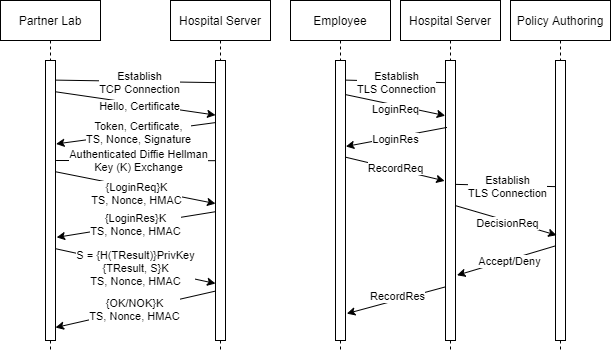

The diagram above was exported from draw.io. Its source (the exported page's mxGraphModel, read from the mxfile embedded in the PNG):
<mxGraphModel dx="1005" dy="601" grid="1" gridSize="10" guides="1" tooltips="1" connect="1" arrows="1" fold="1" page="1" pageScale="1" pageWidth="850" pageHeight="1100" math="0" shadow="0">
  <root>
    <mxCell id="0" />
    <mxCell id="1" parent="0" />
    <mxCell id="KZCZU8PBsy43-NQHukgA-8" value="Employee" style="shape=umlLifeline;perimeter=lifelinePerimeter;container=1;collapsible=0;recursiveResize=0;rounded=0;shadow=0;strokeWidth=1;" parent="1" vertex="1">
      <mxGeometry x="300" y="70" width="100" height="350" as="geometry" />
    </mxCell>
    <mxCell id="KZCZU8PBsy43-NQHukgA-9" value="" style="points=[];perimeter=orthogonalPerimeter;rounded=0;shadow=0;strokeWidth=1;" parent="KZCZU8PBsy43-NQHukgA-8" vertex="1">
      <mxGeometry x="45" y="60" width="10" height="280" as="geometry" />
    </mxCell>
    <mxCell id="KZCZU8PBsy43-NQHukgA-10" value="Hospital Server" style="shape=umlLifeline;perimeter=lifelinePerimeter;container=1;collapsible=0;recursiveResize=0;rounded=0;shadow=0;strokeWidth=1;" parent="1" vertex="1">
      <mxGeometry x="410" y="70" width="100" height="350" as="geometry" />
    </mxCell>
    <mxCell id="KZCZU8PBsy43-NQHukgA-11" value="" style="points=[];perimeter=orthogonalPerimeter;rounded=0;shadow=0;strokeWidth=1;" parent="KZCZU8PBsy43-NQHukgA-10" vertex="1">
      <mxGeometry x="45" y="60" width="10" height="280" as="geometry" />
    </mxCell>
    <mxCell id="KZCZU8PBsy43-NQHukgA-12" value="" style="endArrow=classic;html=1;entryX=-0.029;entryY=0.197;entryDx=0;entryDy=0;entryPerimeter=0;exitX=1.029;exitY=0.122;exitDx=0;exitDy=0;exitPerimeter=0;" parent="1" source="KZCZU8PBsy43-NQHukgA-9" target="KZCZU8PBsy43-NQHukgA-11" edge="1">
      <mxGeometry width="50" height="50" relative="1" as="geometry">
        <mxPoint x="355" y="170" as="sourcePoint" />
        <mxPoint x="360" y="160" as="targetPoint" />
        <Array as="points" />
      </mxGeometry>
    </mxCell>
    <mxCell id="KZCZU8PBsy43-NQHukgA-13" value="LoginReq" style="edgeLabel;html=1;align=center;verticalAlign=middle;resizable=0;points=[];" parent="KZCZU8PBsy43-NQHukgA-12" vertex="1" connectable="0">
      <mxGeometry x="-0.2413" relative="1" as="geometry">
        <mxPoint x="10.78" y="6.51" as="offset" />
      </mxGeometry>
    </mxCell>
    <mxCell id="KZCZU8PBsy43-NQHukgA-14" value="" style="endArrow=classic;html=1;entryX=1.029;entryY=0.307;entryDx=0;entryDy=0;entryPerimeter=0;exitX=0.143;exitY=0.239;exitDx=0;exitDy=0;exitPerimeter=0;" parent="1" source="KZCZU8PBsy43-NQHukgA-11" target="KZCZU8PBsy43-NQHukgA-9" edge="1">
      <mxGeometry width="50" height="50" relative="1" as="geometry">
        <mxPoint x="454.9999999999999" y="201.29999999999995" as="sourcePoint" />
        <mxPoint x="355" y="224.86" as="targetPoint" />
      </mxGeometry>
    </mxCell>
    <mxCell id="KZCZU8PBsy43-NQHukgA-15" value="LoginRes" style="edgeLabel;html=1;align=center;verticalAlign=middle;resizable=0;points=[];" parent="KZCZU8PBsy43-NQHukgA-14" vertex="1" connectable="0">
      <mxGeometry x="-0.2777" y="-2" relative="1" as="geometry">
        <mxPoint x="-15.669999999999998" y="7.100000000000001" as="offset" />
      </mxGeometry>
    </mxCell>
    <mxCell id="KZCZU8PBsy43-NQHukgA-18" value="" style="endArrow=none;html=1;exitX=0.971;exitY=0.07;exitDx=0;exitDy=0;exitPerimeter=0;entryX=-0.029;entryY=0.079;entryDx=0;entryDy=0;entryPerimeter=0;" parent="1" source="KZCZU8PBsy43-NQHukgA-9" target="KZCZU8PBsy43-NQHukgA-11" edge="1">
      <mxGeometry width="50" height="50" relative="1" as="geometry">
        <mxPoint x="400" y="200" as="sourcePoint" />
        <mxPoint x="450" y="150" as="targetPoint" />
      </mxGeometry>
    </mxCell>
    <mxCell id="KZCZU8PBsy43-NQHukgA-19" value="Establish&lt;br&gt;TLS Connection" style="edgeLabel;html=1;align=center;verticalAlign=middle;resizable=0;points=[];" parent="KZCZU8PBsy43-NQHukgA-18" vertex="1" connectable="0">
      <mxGeometry x="0.3713" y="1" relative="1" as="geometry">
        <mxPoint x="-17.72" y="1.09" as="offset" />
      </mxGeometry>
    </mxCell>
    <mxCell id="KZCZU8PBsy43-NQHukgA-20" value="Policy Authoring" style="shape=umlLifeline;perimeter=lifelinePerimeter;container=1;collapsible=0;recursiveResize=0;rounded=0;shadow=0;strokeWidth=1;" parent="1" vertex="1">
      <mxGeometry x="520" y="70" width="100" height="350" as="geometry" />
    </mxCell>
    <mxCell id="KZCZU8PBsy43-NQHukgA-21" value="" style="points=[];perimeter=orthogonalPerimeter;rounded=0;shadow=0;strokeWidth=1;" parent="KZCZU8PBsy43-NQHukgA-20" vertex="1">
      <mxGeometry x="45" y="60" width="10" height="280" as="geometry" />
    </mxCell>
    <mxCell id="KZCZU8PBsy43-NQHukgA-22" value="" style="endArrow=classic;html=1;exitX=1.057;exitY=0.519;exitDx=0;exitDy=0;exitPerimeter=0;entryX=0.114;entryY=0.624;entryDx=0;entryDy=0;entryPerimeter=0;" parent="1" source="KZCZU8PBsy43-NQHukgA-11" target="KZCZU8PBsy43-NQHukgA-21" edge="1">
      <mxGeometry width="50" height="50" relative="1" as="geometry">
        <mxPoint x="470" y="300" as="sourcePoint" />
        <mxPoint x="566" y="288" as="targetPoint" />
        <Array as="points" />
      </mxGeometry>
    </mxCell>
    <mxCell id="KZCZU8PBsy43-NQHukgA-23" value="DecisionReq" style="edgeLabel;html=1;align=center;verticalAlign=middle;resizable=0;points=[];" parent="KZCZU8PBsy43-NQHukgA-22" vertex="1" connectable="0">
      <mxGeometry x="0.3812" y="-2" relative="1" as="geometry">
        <mxPoint x="-18.03" y="-5.4" as="offset" />
      </mxGeometry>
    </mxCell>
    <mxCell id="KZCZU8PBsy43-NQHukgA-24" value="" style="endArrow=classic;html=1;entryX=-0.086;entryY=0.43;entryDx=0;entryDy=0;entryPerimeter=0;exitX=0.971;exitY=0.345;exitDx=0;exitDy=0;exitPerimeter=0;" parent="1" source="KZCZU8PBsy43-NQHukgA-9" target="KZCZU8PBsy43-NQHukgA-11" edge="1">
      <mxGeometry width="50" height="50" relative="1" as="geometry">
        <mxPoint x="340" y="250" as="sourcePoint" />
        <mxPoint x="390" y="200" as="targetPoint" />
      </mxGeometry>
    </mxCell>
    <mxCell id="KZCZU8PBsy43-NQHukgA-25" value="RecordReq" style="edgeLabel;html=1;align=center;verticalAlign=middle;resizable=0;points=[];" parent="KZCZU8PBsy43-NQHukgA-24" vertex="1" connectable="0">
      <mxGeometry x="0.2176" y="1" relative="1" as="geometry">
        <mxPoint x="-10.629999999999999" y="-3" as="offset" />
      </mxGeometry>
    </mxCell>
    <mxCell id="KZCZU8PBsy43-NQHukgA-26" value="" style="endArrow=classic;html=1;entryX=1.151;entryY=0.767;entryDx=0;entryDy=0;entryPerimeter=0;exitX=0;exitY=0.662;exitDx=0;exitDy=0;exitPerimeter=0;" parent="1" source="KZCZU8PBsy43-NQHukgA-21" target="KZCZU8PBsy43-NQHukgA-11" edge="1">
      <mxGeometry width="50" height="50" relative="1" as="geometry">
        <mxPoint x="340" y="240" as="sourcePoint" />
        <mxPoint x="390" y="190" as="targetPoint" />
      </mxGeometry>
    </mxCell>
    <mxCell id="KZCZU8PBsy43-NQHukgA-27" value="Accept/Deny" style="edgeLabel;html=1;align=center;verticalAlign=middle;resizable=0;points=[];" parent="KZCZU8PBsy43-NQHukgA-26" vertex="1" connectable="0">
      <mxGeometry x="0.3382" y="1" relative="1" as="geometry">
        <mxPoint x="18.880000000000003" y="-5.74" as="offset" />
      </mxGeometry>
    </mxCell>
    <mxCell id="KZCZU8PBsy43-NQHukgA-28" value="" style="endArrow=classic;html=1;exitX=-0.059;exitY=0.809;exitDx=0;exitDy=0;exitPerimeter=0;entryX=1.126;entryY=0.904;entryDx=0;entryDy=0;entryPerimeter=0;" parent="1" source="KZCZU8PBsy43-NQHukgA-11" target="KZCZU8PBsy43-NQHukgA-9" edge="1">
      <mxGeometry width="50" height="50" relative="1" as="geometry">
        <mxPoint x="454" y="380" as="sourcePoint" />
        <mxPoint x="355" y="360" as="targetPoint" />
      </mxGeometry>
    </mxCell>
    <mxCell id="KZCZU8PBsy43-NQHukgA-29" value="RecordRes" style="edgeLabel;html=1;align=center;verticalAlign=middle;resizable=0;points=[];" parent="KZCZU8PBsy43-NQHukgA-28" vertex="1" connectable="0">
      <mxGeometry x="0.2888" y="-2" relative="1" as="geometry">
        <mxPoint x="16.08" y="-5.9399999999999995" as="offset" />
      </mxGeometry>
    </mxCell>
    <mxCell id="KZCZU8PBsy43-NQHukgA-33" value="" style="endArrow=none;html=1;exitX=0.971;exitY=0.07;exitDx=0;exitDy=0;exitPerimeter=0;entryX=-0.029;entryY=0.079;entryDx=0;entryDy=0;entryPerimeter=0;" parent="1" edge="1">
      <mxGeometry width="50" height="50" relative="1" as="geometry">
        <mxPoint x="465" y="253.88" as="sourcePoint" />
        <mxPoint x="565" y="256.13" as="targetPoint" />
      </mxGeometry>
    </mxCell>
    <mxCell id="KZCZU8PBsy43-NQHukgA-34" value="Establish&lt;br&gt;TLS Connection" style="edgeLabel;html=1;align=center;verticalAlign=middle;resizable=0;points=[];" parent="KZCZU8PBsy43-NQHukgA-33" vertex="1" connectable="0">
      <mxGeometry x="0.3713" y="1" relative="1" as="geometry">
        <mxPoint x="-17.72" y="1.09" as="offset" />
      </mxGeometry>
    </mxCell>
    <mxCell id="KZCZU8PBsy43-NQHukgA-35" value="Partner Lab" style="shape=umlLifeline;perimeter=lifelinePerimeter;container=1;collapsible=0;recursiveResize=0;rounded=0;shadow=0;strokeWidth=1;" parent="1" vertex="1">
      <mxGeometry x="10" y="70" width="100" height="350" as="geometry" />
    </mxCell>
    <mxCell id="KZCZU8PBsy43-NQHukgA-36" value="" style="points=[];perimeter=orthogonalPerimeter;rounded=0;shadow=0;strokeWidth=1;" parent="KZCZU8PBsy43-NQHukgA-35" vertex="1">
      <mxGeometry x="45" y="60" width="10" height="280" as="geometry" />
    </mxCell>
    <mxCell id="KZCZU8PBsy43-NQHukgA-37" value="Hospital Server" style="shape=umlLifeline;perimeter=lifelinePerimeter;container=1;collapsible=0;recursiveResize=0;rounded=0;shadow=0;strokeWidth=1;" parent="1" vertex="1">
      <mxGeometry x="180" y="70" width="100" height="350" as="geometry" />
    </mxCell>
    <mxCell id="KZCZU8PBsy43-NQHukgA-38" value="" style="points=[];perimeter=orthogonalPerimeter;rounded=0;shadow=0;strokeWidth=1;" parent="KZCZU8PBsy43-NQHukgA-37" vertex="1">
      <mxGeometry x="45" y="60" width="10" height="280" as="geometry" />
    </mxCell>
    <mxCell id="KZCZU8PBsy43-NQHukgA-39" value="" style="endArrow=classic;html=1;exitX=1;exitY=0.375;exitDx=0;exitDy=0;exitPerimeter=0;entryX=0;entryY=0.493;entryDx=0;entryDy=0;entryPerimeter=0;" parent="1" edge="1">
      <mxGeometry width="50" height="50" relative="1" as="geometry">
        <mxPoint x="65" y="241.25" as="sourcePoint" />
        <mxPoint x="225" y="273.11" as="targetPoint" />
        <Array as="points" />
      </mxGeometry>
    </mxCell>
    <mxCell id="KZCZU8PBsy43-NQHukgA-40" value="{LoginReq}K&lt;br&gt;TS, Nonce, HMAC" style="edgeLabel;html=1;align=center;verticalAlign=middle;resizable=0;points=[];" parent="KZCZU8PBsy43-NQHukgA-39" vertex="1" connectable="0">
      <mxGeometry x="-0.2413" relative="1" as="geometry">
        <mxPoint x="19.68" y="9.64" as="offset" />
      </mxGeometry>
    </mxCell>
    <mxCell id="KZCZU8PBsy43-NQHukgA-41" value="" style="endArrow=classic;html=1;entryX=1.114;entryY=0.618;entryDx=0;entryDy=0;entryPerimeter=0;exitX=0;exitY=0.523;exitDx=0;exitDy=0;exitPerimeter=0;" parent="1" edge="1">
      <mxGeometry width="50" height="50" relative="1" as="geometry">
        <mxPoint x="225" y="281.21000000000004" as="sourcePoint" />
        <mxPoint x="66.1400000000001" y="306.86" as="targetPoint" />
      </mxGeometry>
    </mxCell>
    <mxCell id="KZCZU8PBsy43-NQHukgA-42" value="{LoginRes}K&lt;br&gt;TS, Nonce, HMAC" style="edgeLabel;html=1;align=center;verticalAlign=middle;resizable=0;points=[];" parent="KZCZU8PBsy43-NQHukgA-41" vertex="1" connectable="0">
      <mxGeometry x="-0.2777" y="-2" relative="1" as="geometry">
        <mxPoint x="-22.65" y="5.1800000000000015" as="offset" />
      </mxGeometry>
    </mxCell>
    <mxCell id="KZCZU8PBsy43-NQHukgA-43" value="" style="endArrow=none;html=1;exitX=0.971;exitY=0.07;exitDx=0;exitDy=0;exitPerimeter=0;entryX=-0.029;entryY=0.079;entryDx=0;entryDy=0;entryPerimeter=0;" parent="1" source="KZCZU8PBsy43-NQHukgA-36" target="KZCZU8PBsy43-NQHukgA-38" edge="1">
      <mxGeometry width="50" height="50" relative="1" as="geometry">
        <mxPoint x="150" y="200" as="sourcePoint" />
        <mxPoint x="200" y="150" as="targetPoint" />
      </mxGeometry>
    </mxCell>
    <mxCell id="KZCZU8PBsy43-NQHukgA-44" value="Establish&lt;br&gt;TCP Connection" style="edgeLabel;html=1;align=center;verticalAlign=middle;resizable=0;points=[];" parent="KZCZU8PBsy43-NQHukgA-43" vertex="1" connectable="0">
      <mxGeometry x="0.3713" y="1" relative="1" as="geometry">
        <mxPoint x="-26.71" y="1.09" as="offset" />
      </mxGeometry>
    </mxCell>
    <mxCell id="KZCZU8PBsy43-NQHukgA-46" value="" style="endArrow=classic;html=1;entryX=0;entryY=0.789;entryDx=0;entryDy=0;entryPerimeter=0;exitX=1;exitY=0.66;exitDx=0;exitDy=0;exitPerimeter=0;" parent="1" edge="1">
      <mxGeometry width="50" height="50" relative="1" as="geometry">
        <mxPoint x="65" y="318.20000000000005" as="sourcePoint" />
        <mxPoint x="225" y="353.03" as="targetPoint" />
      </mxGeometry>
    </mxCell>
    <mxCell id="KZCZU8PBsy43-NQHukgA-47" value="S = {H(TResult)}PrivKey&lt;br&gt;{TResult, S}K&lt;br&gt;TS, Nonce, HMAC" style="edgeLabel;html=1;align=center;verticalAlign=middle;resizable=0;points=[];" parent="KZCZU8PBsy43-NQHukgA-46" vertex="1" connectable="0">
      <mxGeometry x="0.2176" y="1" relative="1" as="geometry">
        <mxPoint x="-18.650000000000006" y="-1.2600000000000016" as="offset" />
      </mxGeometry>
    </mxCell>
    <mxCell id="KZCZU8PBsy43-NQHukgA-48" value="" style="endArrow=classic;html=1;exitX=0;exitY=0.817;exitDx=0;exitDy=0;exitPerimeter=0;entryX=1;entryY=0.952;entryDx=0;entryDy=0;entryPerimeter=0;" parent="1" edge="1">
      <mxGeometry width="50" height="50" relative="1" as="geometry">
        <mxPoint x="225" y="360.5899999999999" as="sourcePoint" />
        <mxPoint x="65" y="397.03999999999996" as="targetPoint" />
      </mxGeometry>
    </mxCell>
    <mxCell id="KZCZU8PBsy43-NQHukgA-52" value="{OK/NOK}K&lt;br&gt;TS, Nonce, HMAC" style="edgeLabel;html=1;align=center;verticalAlign=middle;resizable=0;points=[];" parent="KZCZU8PBsy43-NQHukgA-48" vertex="1" connectable="0">
      <mxGeometry x="-0.469" y="-3" relative="1" as="geometry">
        <mxPoint x="-37.44999999999998" y="11.32" as="offset" />
      </mxGeometry>
    </mxCell>
    <mxCell id="0lL6zLLppckSkvCTuSw1-2" value="" style="endArrow=none;html=1;entryX=0;entryY=0.334;entryDx=0;entryDy=0;entryPerimeter=0;" parent="1" edge="1">
      <mxGeometry width="50" height="50" relative="1" as="geometry">
        <mxPoint x="65.57" y="230" as="sourcePoint" />
        <mxPoint x="225" y="230.18000000000006" as="targetPoint" />
      </mxGeometry>
    </mxCell>
    <mxCell id="0lL6zLLppckSkvCTuSw1-3" value="Authenticated Diffie Hellman&lt;br&gt;Key (K) Exchange" style="edgeLabel;html=1;align=center;verticalAlign=middle;resizable=0;points=[];" parent="0lL6zLLppckSkvCTuSw1-2" vertex="1" connectable="0">
      <mxGeometry x="0.3032" y="-2" relative="1" as="geometry">
        <mxPoint x="-22" y="-3" as="offset" />
      </mxGeometry>
    </mxCell>
    <mxCell id="knNmPIcjtq9ZbMrZRfV4-2" value="" style="endArrow=classic;html=1;exitX=1.057;exitY=0.112;exitDx=0;exitDy=0;exitPerimeter=0;entryX=0;entryY=0.195;entryDx=0;entryDy=0;entryPerimeter=0;" parent="1" source="KZCZU8PBsy43-NQHukgA-36" target="KZCZU8PBsy43-NQHukgA-38" edge="1">
      <mxGeometry width="50" height="50" relative="1" as="geometry">
        <mxPoint x="280" y="280" as="sourcePoint" />
        <mxPoint x="330" y="230" as="targetPoint" />
      </mxGeometry>
    </mxCell>
    <mxCell id="knNmPIcjtq9ZbMrZRfV4-3" value="Hello, Certificate" style="edgeLabel;html=1;align=center;verticalAlign=middle;resizable=0;points=[];" parent="knNmPIcjtq9ZbMrZRfV4-2" vertex="1" connectable="0">
      <mxGeometry x="-0.1877" relative="1" as="geometry">
        <mxPoint x="18.740000000000002" y="5" as="offset" />
      </mxGeometry>
    </mxCell>
    <mxCell id="knNmPIcjtq9ZbMrZRfV4-4" value="" style="endArrow=classic;html=1;exitX=-0.057;exitY=0.222;exitDx=0;exitDy=0;exitPerimeter=0;entryX=1.057;entryY=0.298;entryDx=0;entryDy=0;entryPerimeter=0;" parent="1" source="KZCZU8PBsy43-NQHukgA-38" target="KZCZU8PBsy43-NQHukgA-36" edge="1">
      <mxGeometry width="50" height="50" relative="1" as="geometry">
        <mxPoint x="280" y="280" as="sourcePoint" />
        <mxPoint x="330" y="230" as="targetPoint" />
      </mxGeometry>
    </mxCell>
    <mxCell id="knNmPIcjtq9ZbMrZRfV4-5" value="Token, Certificate,&lt;br&gt;TS, Nonce, Signature" style="edgeLabel;html=1;align=center;verticalAlign=middle;resizable=0;points=[];" parent="knNmPIcjtq9ZbMrZRfV4-4" vertex="1" connectable="0">
      <mxGeometry x="-0.1472" relative="1" as="geometry">
        <mxPoint x="-9.989999999999998" as="offset" />
      </mxGeometry>
    </mxCell>
  </root>
</mxGraphModel>